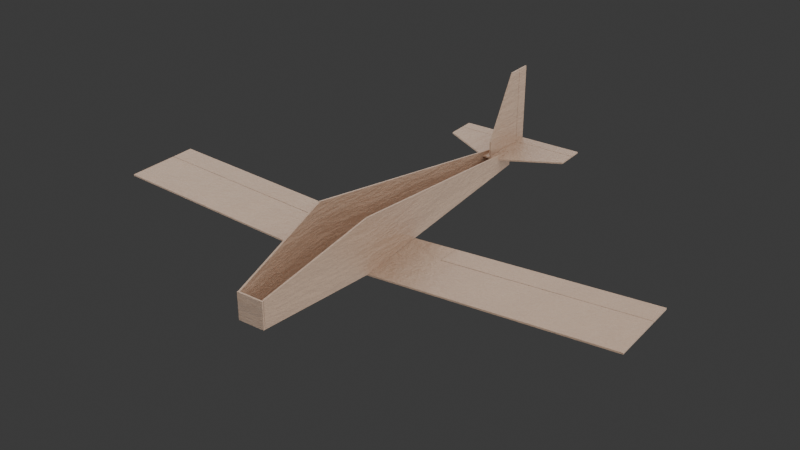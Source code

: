 # Source: Model.blend  (saved by Blender 4.0.36; exported with 4.5.12 LTS)
import bpy
from mathutils import Matrix  # noqa: F401  (used for matrix-valued properties, if any)

bpy.ops.wm.read_factory_settings(use_empty=True)
scene = bpy.context.scene
scene.name = 'Scene'

# ---- collections
col_fuselage = bpy.data.collections.new('Fuselage'); scene.collection.children.link(col_fuselage)
col_tail = bpy.data.collections.new('Tail'); scene.collection.children.link(col_tail)
col_wing = bpy.data.collections.new('Wing'); scene.collection.children.link(col_wing)
col_environment = bpy.data.collections.new('Environment'); scene.collection.children.link(col_environment)

# ---- materials (node trees are filled in below, after node groups)
mat_material = bpy.data.materials.new('Material')
mat_material.alpha_threshold = 0.0
mat_material.use_transparent_shadow = False
mat_material.roughness = 0.5
mat_material.line_color = (0.0, 0.0, 0.0, 1.0)

# ---- material node trees
mat_material.use_nodes = True; mat_material.node_tree.nodes.clear()
_N = mat_material.node_tree.nodes; _L = mat_material.node_tree.links
n0 = _N.new('ShaderNodeOutputMaterial'); n0.name = 'Material Output'; n0.location = (300, 300)
n1 = _N.new('ShaderNodeBsdfPrincipled'); n1.name = 'Principled BSDF'; n1.location = (10, 300)
n1.inputs[3].default_value = 1.45
n1.inputs[19].default_value = 0.2
n1.inputs[20].default_value = 0.25
n2 = _N.new('ShaderNodeTexNoise'); n2.name = 'Noise Texture'; n2.location = (-549, 185)
n2.inputs[2].default_value = 1.5
n2.inputs[3].default_value = 30.0
n2.inputs[4].default_value = 0.75
n3 = _N.new('ShaderNodeTexCoord'); n3.name = 'Texture Coordinate'; n3.location = (-950, 210)
n4 = _N.new('ShaderNodeMapping'); n4.name = 'Mapping'; n4.location = (-751, 220)
n4.inputs[3].default_value = (1.0, 1.0, 5.0)
n5 = _N.new('ShaderNodeBump'); n5.name = 'Bump'; n5.location = (-229, -46)
n5.inputs[0].default_value = 0.2
n5.inputs[1].default_value = 1.0
n5.inputs[2].default_value = 1.0
n6 = _N.new('ShaderNodeValToRGB'); n6.name = 'Color Ramp'; n6.location = (-350, 216)
while len(n6.color_ramp.elements) > 1: n6.color_ramp.elements.remove(n6.color_ramp.elements[-1])
n6.color_ramp.elements[0].position = 0.0; n6.color_ramp.elements[0].color = (0.6309, 0.4341, 0.3094, 1.0)
_e = n6.color_ramp.elements.new(1.0); _e.color = (0.4142, 0.2865, 0.2055, 1.0)
_L.new(n1.outputs[0], n0.inputs[0])
_L.new(n6.outputs[0], n1.inputs[0])
_L.new(n2.outputs[0], n6.inputs[0])
_L.new(n3.outputs[3], n4.inputs[0])
_L.new(n4.outputs[0], n2.inputs[0])
_L.new(n5.outputs[0], n1.inputs[5])
_L.new(n2.outputs[0], n5.inputs[3])
n0.is_active_output = True

# ---- world
world_world = bpy.data.worlds.new('World'); scene.world = world_world
world_world.use_nodes = True; world_world.node_tree.nodes.clear()
_N = world_world.node_tree.nodes; _L = world_world.node_tree.links
n0 = _N.new('ShaderNodeOutputWorld'); n0.name = 'World Output'; n0.location = (300, 300)
n1 = _N.new('ShaderNodeBackground'); n1.name = 'Background'; n1.location = (10, 300)
n1.inputs[0].default_value = (0.05088, 0.05088, 0.05088, 1.0)
_L.new(n1.outputs[0], n0.inputs[0])
n0.is_active_output = True
world_world.color = (0.05088, 0.05088, 0.05088)
world_world.use_sun_shadow = False
world_world.sun_shadow_jitter_overblur = 0.0

# ---- cameras
cam_camera = bpy.data.cameras.new('Camera')
cam_camera.clip_end = 100.0
cam_camera.ortho_scale = 7.314

# ---- lights
light_area = bpy.data.lights.new('Area', 'AREA')
light_area.transmission_factor = 0.0
light_area.energy = 50.0
light_area.shadow_maximum_resolution = 0.006
light_area.use_absolute_resolution = True
light_area.size = 1.0
light_area.size_y = 1.0
light_area_001 = bpy.data.lights.new('Area.001', 'AREA')
light_area_001.transmission_factor = 0.0
light_area_001.energy = 50.0
light_area_001.shadow_maximum_resolution = 0.006
light_area_001.use_absolute_resolution = True
light_area_001.size = 1.0
light_area_001.size_y = 1.0
light_area_002 = bpy.data.lights.new('Area.002', 'AREA')
light_area_002.transmission_factor = 0.0
light_area_002.energy = 50.0
light_area_002.shadow_maximum_resolution = 0.006
light_area_002.use_absolute_resolution = True
light_area_002.size = 1.0
light_area_002.size_y = 1.0

# ---- meshes
me_cube = bpy.data.meshes.new('Cube')
me_cube.from_pydata([(0.025, 1.0, 0.003), (0.025, 1.0, 0.0), (0.015, 0.28, 0.003), (0.015, 0.28, 0.0), (0.0, 1.0, 0.0), (0.0, 0.28, 0.003), (0.0, 0.28, 0.0), (0.0, 1.0, 0.003), (0.05, 0.78, 0.003), (0.05, 0.78, 0.0), (0.0, 0.78, 0.0), (0.0, 0.78, 0.003), (-0.025, 1.0, 0.003), (-0.025, 1.0, 0.0), (-0.015, 0.28, 0.003), (-0.015, 0.28, 0.0), (-0.05, 0.78, 0.003), (-0.05, 0.78, 0.0)], [], [(10, 9, 3, 6), (9, 8, 2, 3), (4, 7, 0, 1), (3, 2, 5, 6), (8, 11, 5, 2), (0, 7, 11, 8), (1, 0, 8, 9), (4, 1, 9, 10), (10, 6, 15, 17), (17, 15, 14, 16), (4, 13, 12, 7), (15, 6, 5, 14), (16, 14, 5, 11), (12, 16, 11, 7), (13, 17, 16, 12), (4, 10, 17, 13)])
_uv = me_cube.uv_layers.new(name='UVMap')
_uv.uv.foreach_set('vector', [0.25, 0.625, 0.375, 0.625, 0.375, 0.75, 0.25, 0.75, 0.375, 0.625, 0.625, 0.625, 0.625, 0.75, 0.375, 0.75, 0.375, 0.375, 0.625, 0.375, 0.625, 0.5, 0.375, 0.5, 0.375, 0.75, 0.625, 0.75, 0.625, 0.875, 0.375, 0.875, 0.625, 0.625, 0.75, 0.625, 0.75, 0.75, 0.625, 0.75, 0.625, 0.5, 0.75, 0.5, 0.75, 0.625, 0.625, 0.625, 0.375, 0.5, 0.625, 0.5, 0.625, 0.625, 0.375, 0.625, 0.25, 0.5, 0.375, 0.5, 0.375, 0.625, 0.25, 0.625, 0.25, 0.625, 0.25, 0.75, 0.375, 0.75, 0.375, 0.625, 0.375, 0.625, 0.375, 0.75, 0.625, 0.75, 0.625, 0.625, 0.375, 0.375, 0.375, 0.5, 0.625, 0.5, 0.625, 0.375, 0.375, 0.75, 0.375, 0.875, 0.625, 0.875, 0.625, 0.75, 0.625, 0.625, 0.625, 0.75, 0.75, 0.75, 0.75, 0.625, 0.625, 0.5, 0.625, 0.625, 0.75, 0.625, 0.75, 0.5, 0.375, 0.5, 0.375, 0.625, 0.625, 0.625, 0.625, 0.5, 0.25, 0.5, 0.25, 0.625, 0.375, 0.625, 0.375, 0.5])
me_cube.materials.append(mat_material)
me_cube.use_mirror_vertex_groups = False
me_cube.update()
me_cube_001 = bpy.data.meshes.new('Cube.001')
me_cube_001.from_pydata([(0.05027, 0.7803, 0.003269), (0.05027, 0.7803, 0.1027), (0.02527, 0.9997, 0.003269), (0.02527, 0.9997, 0.04973), (0.04673, 0.7803, 0.003269), (0.04673, 0.7803, 0.1027), (0.02173, 0.9997, 0.003269), (0.02173, 0.9997, 0.04973), (-0.05027, 0.7803, 0.003269), (-0.05027, 0.7803, 0.1027), (-0.02527, 0.9997, 0.003269), (-0.02527, 0.9997, 0.04973), (-0.04673, 0.7803, 0.003269), (-0.04673, 0.7803, 0.1027), (-0.02173, 0.9997, 0.003269), (-0.02173, 0.9997, 0.04973)], [], [(0, 1, 3, 2), (2, 3, 7, 6), (6, 7, 5, 4), (4, 5, 1, 0), (2, 6, 4, 0), (7, 3, 1, 5), (8, 10, 11, 9), (10, 14, 15, 11), (14, 12, 13, 15), (12, 8, 9, 13), (10, 8, 12, 14), (15, 13, 9, 11)])
_uv = me_cube_001.uv_layers.new(name='UVMap')
_uv.uv.foreach_set('vector', [0.375, 0.0, 0.625, 0.0, 0.625, 0.25, 0.375, 0.25, 0.375, 0.25, 0.625, 0.25, 0.625, 0.5, 0.375, 0.5, 0.375, 0.5, 0.625, 0.5, 0.625, 0.75, 0.375, 0.75, 0.375, 0.75, 0.625, 0.75, 0.625, 1.0, 0.375, 1.0, 0.125, 0.5, 0.375, 0.5, 0.375, 0.75, 0.125, 0.75, 0.625, 0.5, 0.875, 0.5, 0.875, 0.75, 0.625, 0.75, 0.375, 0.0, 0.375, 0.25, 0.625, 0.25, 0.625, 0.0, 0.375, 0.25, 0.375, 0.5, 0.625, 0.5, 0.625, 0.25, 0.375, 0.5, 0.375, 0.75, 0.625, 0.75, 0.625, 0.5, 0.375, 0.75, 0.375, 1.0, 0.625, 1.0, 0.625, 0.75, 0.125, 0.5, 0.125, 0.75, 0.375, 0.75, 0.375, 0.5, 0.625, 0.5, 0.625, 0.75, 0.875, 0.75, 0.875, 0.5])
me_cube_001.materials.append(mat_material)
me_cube_001.update()
me_cube_002 = bpy.data.meshes.new('Cube.002')
me_cube_002.from_pydata([(0.012, 0.28, 0.003), (0.012, 0.28, 0.03), (0.047, 0.78, 0.003), (0.047, 0.78, 0.103), (0.015, 0.28, 0.003), (0.015, 0.28, 0.03), (0.05, 0.78, 0.003), (0.05, 0.78, 0.103), (-0.012, 0.28, 0.003), (-0.012, 0.28, 0.03), (-0.047, 0.78, 0.003), (-0.047, 0.78, 0.103), (-0.015, 0.28, 0.003), (-0.015, 0.28, 0.03), (-0.05, 0.78, 0.003), (-0.05, 0.78, 0.103)], [], [(0, 1, 3, 2), (2, 3, 7, 6), (6, 7, 5, 4), (4, 5, 1, 0), (2, 6, 4, 0), (7, 3, 1, 5), (8, 10, 11, 9), (10, 14, 15, 11), (14, 12, 13, 15), (12, 8, 9, 13), (10, 8, 12, 14), (15, 13, 9, 11)])
_uv = me_cube_002.uv_layers.new(name='UVMap')
_uv.uv.foreach_set('vector', [0.375, 0.0, 0.625, 0.0, 0.625, 0.25, 0.375, 0.25, 0.375, 0.25, 0.625, 0.25, 0.625, 0.5, 0.375, 0.5, 0.375, 0.5, 0.625, 0.5, 0.625, 0.75, 0.375, 0.75, 0.375, 0.75, 0.625, 0.75, 0.625, 1.0, 0.375, 1.0, 0.125, 0.5, 0.375, 0.5, 0.375, 0.75, 0.125, 0.75, 0.625, 0.5, 0.875, 0.5, 0.875, 0.75, 0.625, 0.75, 0.375, 0.0, 0.375, 0.25, 0.625, 0.25, 0.625, 0.0, 0.375, 0.25, 0.375, 0.5, 0.625, 0.5, 0.625, 0.25, 0.375, 0.5, 0.375, 0.75, 0.625, 0.75, 0.625, 0.5, 0.375, 0.75, 0.375, 1.0, 0.625, 1.0, 0.625, 0.75, 0.125, 0.5, 0.125, 0.75, 0.375, 0.75, 0.375, 0.5, 0.625, 0.5, 0.625, 0.75, 0.875, 0.75, 0.875, 0.5])
me_cube_002.materials.append(mat_material)
me_cube_002.update()
me_cube_003 = bpy.data.meshes.new('Cube.003')
me_cube_003.from_pydata([(0.0, 1.0, -0.025), (0.0, 1.0, 0.025), (0.0, 1.003, -0.025), (0.0, 1.003, 0.025), (0.025, 1.0, -0.025), (0.025, 1.0, 0.025), (0.025, 1.003, -0.025), (0.025, 1.003, 0.025), (-0.025, 1.0, -0.025), (-0.025, 1.0, 0.025), (-0.025, 1.003, -0.025), (-0.025, 1.003, 0.025)], [], [(0, 1, 3, 2), (2, 3, 7, 6), (6, 7, 5, 4), (4, 5, 1, 0), (2, 6, 4, 0), (7, 3, 1, 5), (2, 10, 11, 3), (10, 8, 9, 11), (8, 0, 1, 9), (2, 0, 8, 10), (11, 9, 1, 3)])
_uv = me_cube_003.uv_layers.new(name='UVMap')
_uv.uv.foreach_set('vector', [0.375, 0.0, 0.625, 0.0, 0.625, 0.25, 0.375, 0.25, 0.375, 0.25, 0.625, 0.25, 0.625, 0.5, 0.375, 0.5, 0.375, 0.5, 0.625, 0.5, 0.625, 0.75, 0.375, 0.75, 0.375, 0.75, 0.625, 0.75, 0.625, 1.0, 0.375, 1.0, 0.125, 0.5, 0.375, 0.5, 0.375, 0.75, 0.125, 0.75, 0.625, 0.5, 0.875, 0.5, 0.875, 0.75, 0.625, 0.75, 0.375, 0.25, 0.375, 0.5, 0.625, 0.5, 0.625, 0.25, 0.375, 0.5, 0.375, 0.75, 0.625, 0.75, 0.625, 0.5, 0.375, 0.75, 0.375, 1.0, 0.625, 1.0, 0.625, 0.75, 0.125, 0.5, 0.125, 0.75, 0.375, 0.75, 0.375, 0.5, 0.625, 0.5, 0.625, 0.75, 0.875, 0.75, 0.875, 0.5])
me_cube_003.materials.append(mat_material)
me_cube_003.update()
me_cube_004 = bpy.data.meshes.new('Cube.004')
me_cube_004.from_pydata([(0.0, -0.015, 0.0), (0.0, -0.015, 0.003), (0.0, 0.02, 0.0), (0.0, 0.02, 0.003), (0.125, -0.015, 0.0), (0.125, -0.015, 0.003), (0.125, 0.02, 0.0), (0.125, 0.02, 0.003), (0.0, 0.08, 0.0), (0.0, 0.08, 0.003), (0.015, 0.08, 0.0), (0.015, 0.08, 0.003)], [], [(0, 1, 3, 2), (7, 6, 10, 11), (6, 7, 5, 4), (4, 5, 1, 0), (2, 6, 4, 0), (7, 3, 1, 5), (8, 9, 11, 10), (6, 2, 8, 10), (3, 7, 11, 9), (2, 3, 9, 8)])
_uv = me_cube_004.uv_layers.new(name='UVMap')
_uv.uv.foreach_set('vector', [0.375, 0.0, 0.625, 0.0, 0.625, 0.25, 0.375, 0.25, 0.625, 0.5, 0.375, 0.5, 0.375, 0.5, 0.625, 0.5, 0.375, 0.5, 0.625, 0.5, 0.625, 0.75, 0.375, 0.75, 0.375, 0.75, 0.625, 0.75, 0.625, 1.0, 0.375, 1.0, 0.125, 0.5, 0.375, 0.5, 0.375, 0.75, 0.125, 0.75, 0.625, 0.5, 0.875, 0.5, 0.875, 0.75, 0.625, 0.75, 0.375, 0.25, 0.625, 0.25, 0.625, 0.5, 0.375, 0.5, 0.375, 0.5, 0.125, 0.5, 0.125, 0.5, 0.375, 0.5, 0.875, 0.5, 0.625, 0.5, 0.625, 0.5, 0.875, 0.5, 0.375, 0.25, 0.625, 0.25, 0.625, 0.25, 0.375, 0.25])
me_cube_004.materials.append(mat_material)
me_cube_004.update()
me_cube_006 = bpy.data.meshes.new('Cube.006')
me_cube_006.from_pydata([(0.0, 0.005, 0.0), (0.0, 0.005, 0.15), (0.0, 0.1, 0.0), (0.0, 0.03, 0.15), (0.0015, 0.005, 0.0), (0.0015, 0.005, 0.15), (0.0015, 0.1, 0.0), (0.0015, 0.03, 0.15), (0.0, 0.005, 0.075), (0.0, 0.1, 0.0313), (0.0015, 0.1, 0.0313), (0.0015, 0.005, 0.075)], [], [(8, 1, 3, 9), (9, 3, 7, 10), (10, 7, 5, 11), (11, 5, 1, 8), (2, 6, 4, 0), (7, 3, 1, 5), (4, 11, 8, 0), (6, 10, 11, 4), (2, 9, 10, 6), (0, 8, 9, 2)])
_uv = me_cube_006.uv_layers.new(name='UVMap')
_uv.uv.foreach_set('vector', [0.5, 0.0, 0.625, 0.0, 0.625, 0.25, 0.5, 0.25, 0.5, 0.25, 0.625, 0.25, 0.625, 0.5, 0.5, 0.5, 0.5, 0.5, 0.625, 0.5, 0.625, 0.75, 0.5, 0.75, 0.5, 0.75, 0.625, 0.75, 0.625, 1.0, 0.5, 1.0, 0.125, 0.5, 0.375, 0.5, 0.375, 0.75, 0.125, 0.75, 0.625, 0.5, 0.875, 0.5, 0.875, 0.75, 0.625, 0.75, 0.375, 0.75, 0.5, 0.75, 0.5, 1.0, 0.375, 1.0, 0.375, 0.5, 0.5, 0.5, 0.5, 0.75, 0.375, 0.75, 0.375, 0.25, 0.5, 0.25, 0.5, 0.5, 0.375, 0.5, 0.375, 0.0, 0.5, 0.0, 0.5, 0.25, 0.375, 0.25])
me_cube_006.materials.append(mat_material)
me_cube_006.update()
me_cube_008 = bpy.data.meshes.new('Cube.008')
me_cube_008.from_pydata([(0.0, 0.0, 0.0), (0.0, 0.0, 0.15), (0.0, 0.025, 0.0), (0.0, 0.025, 0.15), (0.0015, 0.0, 0.0), (0.0015, 0.0, 0.15), (0.0015, 0.025, 0.0), (0.0015, 0.025, 0.15)], [], [(0, 1, 3, 2), (2, 3, 7, 6), (6, 7, 5, 4), (4, 5, 1, 0), (2, 6, 4, 0), (7, 3, 1, 5)])
_uv = me_cube_008.uv_layers.new(name='UVMap')
_uv.uv.foreach_set('vector', [0.375, 0.0, 0.625, 0.0, 0.625, 0.25, 0.375, 0.25, 0.375, 0.25, 0.625, 0.25, 0.625, 0.5, 0.375, 0.5, 0.375, 0.5, 0.625, 0.5, 0.625, 0.75, 0.375, 0.75, 0.375, 0.75, 0.625, 0.75, 0.625, 1.0, 0.375, 1.0, 0.125, 0.5, 0.375, 0.5, 0.375, 0.75, 0.125, 0.75, 0.625, 0.5, 0.875, 0.5, 0.875, 0.75, 0.625, 0.75])
me_cube_008.materials.append(mat_material)
me_cube_008.update()
me_cube_007 = bpy.data.meshes.new('Cube.007')
me_cube_007.from_pydata([(0.0, -0.005, 0.0), (0.0, -0.005, 0.003), (0.0, 0.02, 0.0), (0.0, 0.02, 0.003), (0.125, -0.005, 0.0), (0.125, -0.005, 0.003), (0.125, 0.02, 0.0), (0.125, 0.02, 0.003)], [], [(0, 1, 3, 2), (2, 3, 7, 6), (6, 7, 5, 4), (4, 5, 1, 0), (2, 6, 4, 0), (7, 3, 1, 5)])
_uv = me_cube_007.uv_layers.new(name='UVMap')
_uv.uv.foreach_set('vector', [0.375, 0.0, 0.625, 0.0, 0.625, 0.25, 0.375, 0.25, 0.375, 0.25, 0.625, 0.25, 0.625, 0.5, 0.375, 0.5, 0.375, 0.5, 0.625, 0.5, 0.625, 0.75, 0.375, 0.75, 0.375, 0.75, 0.625, 0.75, 0.625, 1.0, 0.375, 1.0, 0.125, 0.5, 0.375, 0.5, 0.375, 0.75, 0.125, 0.75, 0.625, 0.5, 0.875, 0.5, 0.875, 0.75, 0.625, 0.75])
me_cube_007.materials.append(mat_material)
me_cube_007.update()
me_cube_005 = bpy.data.meshes.new('Cube.005')
me_cube_005.from_pydata([(0.0, 0.0, -0.003), (0.0, 0.0, -0.006), (0.0, 0.1, -0.003), (0.0, 0.1, -0.006), (0.4991, 0.0, 0.027), (0.4991, 0.0, 0.024), (0.4991, 0.1, 0.027), (0.4991, 0.1, 0.024), (0.1228, 0.1, 0.004384), (0.1228, 0.1, 0.001384), (0.1228, 0.0, 0.004384), (0.1228, 0.0, 0.001384), (0.0, -0.046, -0.003), (0.0, -0.046, -0.006), (0.1228, -0.046, 0.004384), (0.1228, -0.046, 0.001384), (-0.4991, 0.0, 0.027), (-0.4991, 0.0, 0.024), (-0.4991, 0.1, 0.027), (-0.4991, 0.1, 0.024), (-0.1228, 0.1, 0.004384), (-0.1228, 0.1, 0.001384), (-0.1228, 0.0, 0.004384), (-0.1228, 0.0, 0.001384), (-0.1228, -0.046, 0.004384), (-0.1228, -0.046, 0.001384)], [], [(0, 1, 3, 2), (8, 9, 7, 6), (6, 7, 5, 4), (11, 1, 13, 15), (8, 6, 4, 10), (9, 3, 1, 11), (7, 9, 11, 5), (2, 8, 10, 0), (4, 5, 11, 10), (2, 3, 9, 8), (14, 15, 13, 12), (10, 11, 15, 14), (0, 10, 14, 12), (1, 0, 12, 13), (20, 18, 19, 21), (18, 16, 17, 19), (23, 25, 13, 1), (20, 22, 16, 18), (21, 23, 1, 3), (19, 17, 23, 21), (2, 0, 22, 20), (16, 22, 23, 17), (2, 20, 21, 3), (24, 12, 13, 25), (22, 24, 25, 23), (0, 12, 24, 22)])
_uv = me_cube_005.uv_layers.new(name='UVMap')
_uv.uv.foreach_set('vector', [0.375, 0.0, 0.625, 0.0, 0.625, 0.25, 0.375, 0.25, 0.375, 0.3115, 0.625, 0.3115, 0.625, 0.5, 0.375, 0.5, 0.375, 0.5, 0.625, 0.5, 0.625, 0.75, 0.375, 0.75, 0.8135, 0.75, 0.875, 0.75, 0.875, 0.75, 0.8135, 0.75, 0.1865, 0.5, 0.375, 0.5, 0.375, 0.75, 0.1865, 0.75, 0.8135, 0.5, 0.875, 0.5, 0.875, 0.75, 0.8135, 0.75, 0.625, 0.5, 0.8135, 0.5, 0.8135, 0.75, 0.625, 0.75, 0.125, 0.5, 0.1865, 0.5, 0.1865, 0.75, 0.125, 0.75, 0.375, 0.75, 0.625, 0.75, 0.625, 0.9385, 0.375, 0.9385, 0.375, 0.25, 0.625, 0.25, 0.625, 0.3115, 0.375, 0.3115, 0.375, 0.9385, 0.625, 0.9385, 0.625, 1.0, 0.375, 1.0, 0.375, 0.9385, 0.625, 0.9385, 0.625, 0.9385, 0.375, 0.9385, 0.125, 0.75, 0.1865, 0.75, 0.1865, 0.75, 0.125, 0.75, 0.625, 0.0, 0.375, 0.0, 0.375, 0.0, 0.625, 0.0, 0.375, 0.3115, 0.375, 0.5, 0.625, 0.5, 0.625, 0.3115, 0.375, 0.5, 0.375, 0.75, 0.625, 0.75, 0.625, 0.5, 0.8135, 0.75, 0.8135, 0.75, 0.875, 0.75, 0.875, 0.75, 0.1865, 0.5, 0.1865, 0.75, 0.375, 0.75, 0.375, 0.5, 0.8135, 0.5, 0.8135, 0.75, 0.875, 0.75, 0.875, 0.5, 0.625, 0.5, 0.625, 0.75, 0.8135, 0.75, 0.8135, 0.5, 0.125, 0.5, 0.125, 0.75, 0.1865, 0.75, 0.1865, 0.5, 0.375, 0.75, 0.375, 0.9385, 0.625, 0.9385, 0.625, 0.75, 0.375, 0.25, 0.375, 0.3115, 0.625, 0.3115, 0.625, 0.25, 0.375, 0.9385, 0.375, 1.0, 0.625, 1.0, 0.625, 0.9385, 0.375, 0.9385, 0.375, 0.9385, 0.625, 0.9385, 0.625, 0.9385, 0.125, 0.75, 0.125, 0.75, 0.1865, 0.75, 0.1865, 0.75])
me_cube_005.materials.append(mat_material)
me_cube_005.update()
me_cube_009 = bpy.data.meshes.new('Cube.009')
me_cube_009.from_pydata([(0.1234, 0.634, 0.00157), (0.1234, 0.634, 0.00457), (0.1234, 0.679, 0.00157), (0.1234, 0.679, 0.00457), (0.4991, 0.634, 0.024), (0.4991, 0.634, 0.027), (0.4991, 0.679, 0.024), (0.4991, 0.679, 0.027), (-0.1234, 0.634, 0.00157), (-0.1234, 0.634, 0.00457), (-0.1234, 0.679, 0.00157), (-0.1234, 0.679, 0.00457), (-0.4991, 0.634, 0.024), (-0.4991, 0.634, 0.027), (-0.4991, 0.679, 0.024), (-0.4991, 0.679, 0.027)], [], [(0, 1, 3, 2), (2, 3, 7, 6), (6, 7, 5, 4), (4, 5, 1, 0), (2, 6, 4, 0), (7, 3, 1, 5), (8, 10, 11, 9), (10, 14, 15, 11), (14, 12, 13, 15), (12, 8, 9, 13), (10, 8, 12, 14), (15, 13, 9, 11)])
_uv = me_cube_009.uv_layers.new(name='UVMap')
_uv.uv.foreach_set('vector', [0.375, 0.0, 0.625, 0.0, 0.625, 0.25, 0.375, 0.25, 0.375, 0.25, 0.625, 0.25, 0.625, 0.5, 0.375, 0.5, 0.375, 0.5, 0.625, 0.5, 0.625, 0.75, 0.375, 0.75, 0.375, 0.75, 0.625, 0.75, 0.625, 1.0, 0.375, 1.0, 0.125, 0.5, 0.375, 0.5, 0.375, 0.75, 0.125, 0.75, 0.625, 0.5, 0.875, 0.5, 0.875, 0.75, 0.625, 0.75, 0.375, 0.0, 0.375, 0.25, 0.625, 0.25, 0.625, 0.0, 0.375, 0.25, 0.375, 0.5, 0.625, 0.5, 0.625, 0.25, 0.375, 0.5, 0.375, 0.75, 0.625, 0.75, 0.625, 0.5, 0.375, 0.75, 0.375, 1.0, 0.625, 1.0, 0.625, 0.75, 0.125, 0.5, 0.125, 0.75, 0.375, 0.75, 0.375, 0.5, 0.625, 0.5, 0.625, 0.75, 0.875, 0.75, 0.875, 0.5])
me_cube_009.materials.append(mat_material)
me_cube_009.update()

# ---- objects
ob_lower_plank = bpy.data.objects.new('Lower-Plank', me_cube)
ob_front_sides = bpy.data.objects.new('Front-Sides', me_cube_001)
ob_back_sides = bpy.data.objects.new('Back-Sides', me_cube_002)
ob_nose = bpy.data.objects.new('Nose', me_cube_003)
ob_lower_tail = bpy.data.objects.new('Lower-Tail', me_cube_004)
ob_vertical_tail = bpy.data.objects.new('Vertical-Tail', me_cube_006)
ob_rudder = bpy.data.objects.new('Rudder', me_cube_008)
ob_elevator = bpy.data.objects.new('Elevator', me_cube_007)
ob_wing = bpy.data.objects.new('Wing', me_cube_005)
ob_ailerons = bpy.data.objects.new('Ailerons', me_cube_009)
ob_area = bpy.data.objects.new('Area', light_area)
ob_camera = bpy.data.objects.new('Camera', cam_camera)
ob_area_001 = bpy.data.objects.new('Area.001', light_area_001)
ob_area_002 = bpy.data.objects.new('Area.002', light_area_002)

# ---- transforms, parenting, visibility, modifiers, constraints
ob_lower_plank.location = (0.0, 0.0, 0.0)
ob_lower_plank.lock_rotations_4d = False
ob_lower_plank.empty_display_type = 'ARROWS'
ob_lower_plank.lineart.crease_threshold = 0.0
ob_front_sides.location = (0.0, 0.0, 0.0)
ob_back_sides.location = (0.0, 0.0, 0.0)
ob_nose.location = (0.0, 0.0, 0.025)
ob_lower_tail.location = (0.0, 0.25, 0.027)
_m = ob_lower_tail.modifiers.new('Mirror', 'MIRROR')
ob_vertical_tail.location = (0.0, 0.23, 0.03)
_m = ob_vertical_tail.modifiers.new('Mirror', 'MIRROR')
ob_rudder.location = (0.0, 0.209, 0.03)
_m = ob_rudder.modifiers.new('Mirror', 'MIRROR')
ob_elevator.location = (0.0, 0.214, 0.027)
_m = ob_elevator.modifiers.new('Mirror', 'MIRROR')
ob_wing.location = (0.0, 0.68, 0.0)
ob_ailerons.location = (0.0, 0.0, 0.0)
ob_area.location = (1.0, 0.0, 0.0)
ob_area.rotation_euler = (0.0, 1.571, 0.0)
ob_area.scale = (5.0, 5.0, 1.0)
ob_camera.location = (-1.004, 2.008, 0.9088)
ob_camera.rotation_euler = (1.086, -1.189e-07, 3.769)
ob_camera.lock_rotations_4d = False
ob_camera.empty_display_type = 'ARROWS'
ob_camera.color = (0.0, 0.0, 0.0, 0.0)
ob_camera.display_type = 'WIRE'
ob_camera.lineart.crease_threshold = 0.0
ob_area_001.location = (-1.0, 0.0, 0.0)
ob_area_001.rotation_euler = (0.0, 1.571, 3.142)
ob_area_001.scale = (5.0, 5.0, 1.0)
ob_area_002.location = (0.0, 0.0, 1.0)
ob_area_002.scale = (5.0, 5.0, 1.0)

# ---- collection membership
col_fuselage.objects.link(ob_lower_plank)
col_fuselage.objects.link(ob_front_sides)
col_fuselage.objects.link(ob_back_sides)
col_fuselage.objects.link(ob_nose)
col_tail.objects.link(ob_lower_tail)
col_tail.objects.link(ob_vertical_tail)
col_tail.objects.link(ob_rudder)
col_tail.objects.link(ob_elevator)
col_wing.objects.link(ob_wing)
col_wing.objects.link(ob_ailerons)
col_environment.objects.link(ob_area)
col_environment.objects.link(ob_camera)
col_environment.objects.link(ob_area_001)
col_environment.objects.link(ob_area_002)

# ---- scene / render settings (as saved in the file)
scene.camera = ob_camera
scene.frame_start = 1; scene.frame_end = 250; scene.frame_set(79)
scene.render.engine = 'BLENDER_EEVEE_NEXT'
scene.render.image_settings.compression = 0
scene.render.resolution_x = 3840
scene.render.resolution_y = 2160
scene.render.film_transparent = True
scene.cycles.sampling_pattern = 'TABULATED_SOBOL'
bpy.context.view_layer.update()
